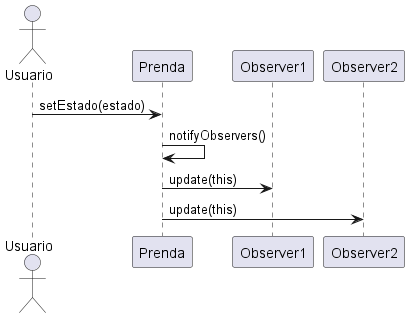

The diagram above was rendered by PlantUML. Its source (embedded in the PNG):
@startuml
' Diagrama de Secuencia: Observer (Cambio de estado de prenda)
actor Usuario
Usuario -> Prenda: setEstado(estado)
Prenda -> Prenda: notifyObservers()
Prenda -> Observer1: update(this)
Prenda -> Observer2: update(this)
@enduml